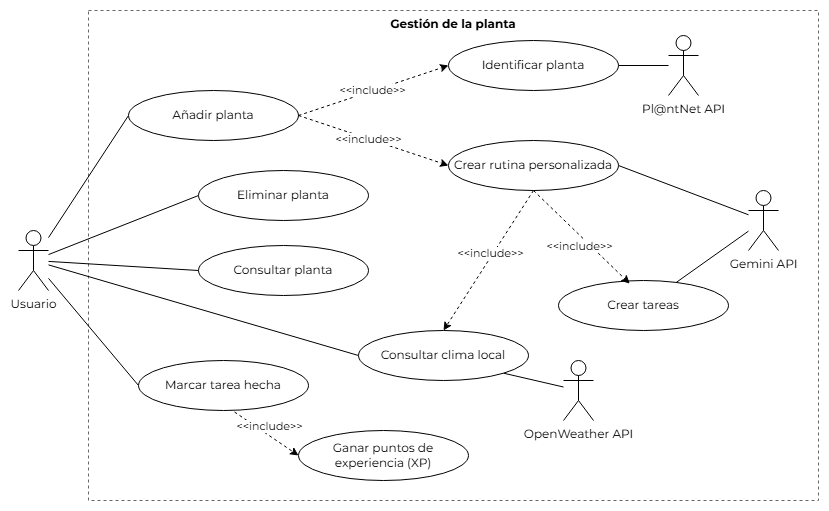

The diagram above was exported from draw.io. Its source (the exported page's mxGraphModel, read from the mxfile embedded in the PNG):
<mxGraphModel dx="1413" dy="757" grid="1" gridSize="10" guides="1" tooltips="1" connect="1" arrows="1" fold="1" page="1" pageScale="1" pageWidth="1100" pageHeight="850" math="0" shadow="0">
  <root>
    <mxCell id="0" />
    <mxCell id="1" parent="0" />
    <mxCell id="ingYZulqB-Bs4_1EM9o--3" edge="1" parent="1" source="8OUHs_QwHhj1UDb5B5Xg-2" style="rounded=0;orthogonalLoop=1;jettySize=auto;html=1;endArrow=none;endFill=0;" target="Sv8HfQxm7ku2CLj7-LpK-5">
      <mxGeometry relative="1" as="geometry">
        <mxPoint x="920" y="390" as="targetPoint" />
      </mxGeometry>
    </mxCell>
    <mxCell id="Sv8HfQxm7ku2CLj7-LpK-1" parent="1" style="shape=rect;whiteSpace=wrap;html=1;verticalAlign=top;fontStyle=1;fillColor=none;strokeColor=#666666;dashed=1;" value="&lt;div&gt;&lt;span style=&quot;background-color: transparent; color: light-dark(rgb(0, 0, 0), rgb(255, 255, 255));&quot;&gt;&lt;font face=&quot;Montserrat&quot; data-font-src=&quot;https://fonts.googleapis.com/css2?family=Montserrat:ital,wght@0,100..900;1,100..900&amp;amp;display=swap&quot;&gt;Gestión de la planta&lt;/font&gt;&lt;/span&gt;&lt;/div&gt;&lt;div&gt;&lt;span style=&quot;background-color: transparent; color: light-dark(rgb(0, 0, 0), rgb(255, 255, 255));&quot;&gt;&lt;font face=&quot;Montserrat&quot; data-font-src=&quot;https://fonts.googleapis.com/css2?family=Montserrat:ital,wght@0,100..900;1,100..900&amp;amp;display=swap&quot;&gt;&lt;br&gt;&lt;/font&gt;&lt;/span&gt;&lt;/div&gt;" vertex="1">
      <mxGeometry height="490" width="730" x="280" y="160" as="geometry" />
    </mxCell>
    <mxCell id="Sv8HfQxm7ku2CLj7-LpK-2" parent="1" style="shape=umlActor;verticalLabelPosition=bottom;verticalAlign=top;html=1;outlineConnect=0;fontFamily=Montserrat;fontSource=https%3A%2F%2Ffonts.googleapis.com%2Fcss2%3Ffamily%3DMontserrat%3Aital%2Cwght%400%2C100..900%3B1%2C100..900%26display%3Dswap;" value="Usuario" vertex="1">
      <mxGeometry height="60" width="30" x="210" y="380" as="geometry" />
    </mxCell>
    <mxCell id="Th-0zp34XWrR-4YUcUBY-2" edge="1" parent="1" source="Sv8HfQxm7ku2CLj7-LpK-3" style="rounded=0;orthogonalLoop=1;jettySize=auto;html=1;endArrow=none;endFill=0;entryX=1;entryY=0.5;entryDx=0;entryDy=0;fontFamily=Montserrat;fontSource=https%3A%2F%2Ffonts.googleapis.com%2Fcss2%3Ffamily%3DMontserrat%3Aital%2Cwght%400%2C100..900%3B1%2C100..900%26display%3Dswap;" target="ZSxKJV5OFbZuw-1bvQvi-2" value="">
      <mxGeometry relative="1" as="geometry" />
    </mxCell>
    <mxCell id="Sv8HfQxm7ku2CLj7-LpK-3" parent="1" style="shape=umlActor;verticalLabelPosition=bottom;verticalAlign=top;html=1;outlineConnect=0;fontFamily=Montserrat;fontSource=https%3A%2F%2Ffonts.googleapis.com%2Fcss2%3Ffamily%3DMontserrat%3Aital%2Cwght%400%2C100..900%3B1%2C100..900%26display%3Dswap;" value="Pl@ntNet API" vertex="1">
      <mxGeometry height="60" width="30" x="860" y="185" as="geometry" />
    </mxCell>
    <mxCell id="Sv8HfQxm7ku2CLj7-LpK-5" parent="1" style="shape=umlActor;verticalLabelPosition=bottom;verticalAlign=top;html=1;outlineConnect=0;fontFamily=Montserrat;fontSource=https%3A%2F%2Ffonts.googleapis.com%2Fcss2%3Ffamily%3DMontserrat%3Aital%2Cwght%400%2C100..900%3B1%2C100..900%26display%3Dswap;" value="&lt;span&gt;Gemini API&lt;/span&gt;" vertex="1">
      <mxGeometry height="60" width="30" x="940" y="340" as="geometry" />
    </mxCell>
    <mxCell id="Sv8HfQxm7ku2CLj7-LpK-6" parent="1" style="shape=umlActor;verticalLabelPosition=bottom;verticalAlign=top;html=1;outlineConnect=0;fontFamily=Montserrat;fontSource=https%3A%2F%2Ffonts.googleapis.com%2Fcss2%3Ffamily%3DMontserrat%3Aital%2Cwght%400%2C100..900%3B1%2C100..900%26display%3Dswap;" value="OpenWeather API" vertex="1">
      <mxGeometry height="60" width="30" x="755" y="510" as="geometry" />
    </mxCell>
    <mxCell id="ZSxKJV5OFbZuw-1bvQvi-1" edge="1" parent="1" source="Sv8HfQxm7ku2CLj7-LpK-7" style="rounded=0;orthogonalLoop=1;jettySize=auto;html=1;exitX=0;exitY=0.5;exitDx=0;exitDy=0;endArrow=none;endFill=0;fontFamily=Montserrat;fontSource=https%3A%2F%2Ffonts.googleapis.com%2Fcss2%3Ffamily%3DMontserrat%3Aital%2Cwght%400%2C100..900%3B1%2C100..900%26display%3Dswap;" target="Sv8HfQxm7ku2CLj7-LpK-2">
      <mxGeometry relative="1" as="geometry" />
    </mxCell>
    <mxCell id="Th-0zp34XWrR-4YUcUBY-1" edge="1" parent="1" source="Sv8HfQxm7ku2CLj7-LpK-7" style="rounded=0;orthogonalLoop=1;jettySize=auto;html=1;exitX=1;exitY=0.5;exitDx=0;exitDy=0;entryX=0;entryY=0.5;entryDx=0;entryDy=0;dashed=1;fontFamily=Montserrat;fontSource=https%3A%2F%2Ffonts.googleapis.com%2Fcss2%3Ffamily%3DMontserrat%3Aital%2Cwght%400%2C100..900%3B1%2C100..900%26display%3Dswap;" target="ZSxKJV5OFbZuw-1bvQvi-2">
      <mxGeometry relative="1" as="geometry" />
    </mxCell>
    <mxCell id="0DJ-iP7u4lT46SPXpTRS-5" connectable="0" parent="Th-0zp34XWrR-4YUcUBY-1" style="edgeLabel;html=1;align=center;verticalAlign=middle;resizable=0;points=[];rotation=0;fontFamily=Montserrat;fontSource=https%3A%2F%2Ffonts.googleapis.com%2Fcss2%3Ffamily%3DMontserrat%3Aital%2Cwght%400%2C100..900%3B1%2C100..900%26display%3Dswap;" value="&amp;lt;&amp;lt;include&amp;gt;&amp;gt;" vertex="1">
      <mxGeometry relative="1" x="-0.0097" y="1" as="geometry">
        <mxPoint as="offset" />
      </mxGeometry>
    </mxCell>
    <mxCell id="Sv8HfQxm7ku2CLj7-LpK-7" parent="1" style="ellipse;whiteSpace=wrap;html=1;fontFamily=Montserrat;fontSource=https%3A%2F%2Ffonts.googleapis.com%2Fcss2%3Ffamily%3DMontserrat%3Aital%2Cwght%400%2C100..900%3B1%2C100..900%26display%3Dswap;" value="Añadir planta" vertex="1">
      <mxGeometry height="50" width="170" x="320" y="240" as="geometry" />
    </mxCell>
    <mxCell id="Th-0zp34XWrR-4YUcUBY-10" edge="1" parent="1" source="Sv8HfQxm7ku2CLj7-LpK-11" style="rounded=0;orthogonalLoop=1;jettySize=auto;html=1;exitX=0;exitY=0.5;exitDx=0;exitDy=0;endArrow=none;endFill=0;fontFamily=Montserrat;fontSource=https%3A%2F%2Ffonts.googleapis.com%2Fcss2%3Ffamily%3DMontserrat%3Aital%2Cwght%400%2C100..900%3B1%2C100..900%26display%3Dswap;" target="Sv8HfQxm7ku2CLj7-LpK-2">
      <mxGeometry relative="1" as="geometry" />
    </mxCell>
    <mxCell id="Sv8HfQxm7ku2CLj7-LpK-11" parent="1" style="ellipse;whiteSpace=wrap;html=1;fontFamily=Montserrat;fontSource=https%3A%2F%2Ffonts.googleapis.com%2Fcss2%3Ffamily%3DMontserrat%3Aital%2Cwght%400%2C100..900%3B1%2C100..900%26display%3Dswap;" value="Consultar clima local" vertex="1">
      <mxGeometry height="50" width="170" x="550" y="480" as="geometry" />
    </mxCell>
    <mxCell id="ZSxKJV5OFbZuw-1bvQvi-2" parent="1" style="ellipse;whiteSpace=wrap;html=1;fontFamily=Montserrat;fontSource=https%3A%2F%2Ffonts.googleapis.com%2Fcss2%3Ffamily%3DMontserrat%3Aital%2Cwght%400%2C100..900%3B1%2C100..900%26display%3Dswap;" value="Identificar planta" vertex="1">
      <mxGeometry height="50" width="170" x="640" y="190" as="geometry" />
    </mxCell>
    <mxCell id="Th-0zp34XWrR-4YUcUBY-11" edge="1" parent="1" source="Sv8HfQxm7ku2CLj7-LpK-7" style="rounded=0;orthogonalLoop=1;jettySize=auto;html=1;exitX=1;exitY=0.5;exitDx=0;exitDy=0;dashed=1;fontFamily=Montserrat;fontSource=https%3A%2F%2Ffonts.googleapis.com%2Fcss2%3Ffamily%3DMontserrat%3Aital%2Cwght%400%2C100..900%3B1%2C100..900%26display%3Dswap;entryX=0;entryY=0.5;entryDx=0;entryDy=0;" target="ZSxKJV5OFbZuw-1bvQvi-3">
      <mxGeometry relative="1" as="geometry">
        <mxPoint x="664" y="318" as="targetPoint" />
      </mxGeometry>
    </mxCell>
    <mxCell id="0DJ-iP7u4lT46SPXpTRS-8" connectable="0" parent="Th-0zp34XWrR-4YUcUBY-11" style="edgeLabel;html=1;align=center;verticalAlign=middle;resizable=0;points=[];rotation=0;fontFamily=Montserrat;fontSource=https%3A%2F%2Ffonts.googleapis.com%2Fcss2%3Ffamily%3DMontserrat%3Aital%2Cwght%400%2C100..900%3B1%2C100..900%26display%3Dswap;" value="&amp;lt;&amp;lt;include&amp;gt;&amp;gt;" vertex="1">
      <mxGeometry relative="1" x="-0.1884" as="geometry">
        <mxPoint x="9" y="3" as="offset" />
      </mxGeometry>
    </mxCell>
    <mxCell id="5T5B_0ymwVmh_QtuKMAY-3" edge="1" parent="1" source="ZSxKJV5OFbZuw-1bvQvi-3" style="rounded=0;orthogonalLoop=1;jettySize=auto;html=1;exitX=0.5;exitY=1;exitDx=0;exitDy=0;entryX=0.5;entryY=0;entryDx=0;entryDy=0;dashed=1;fontFamily=Montserrat;fontSource=https%3A%2F%2Ffonts.googleapis.com%2Fcss2%3Ffamily%3DMontserrat%3Aital%2Cwght%400%2C100..900%3B1%2C100..900%26display%3Dswap;" target="Sv8HfQxm7ku2CLj7-LpK-11">
      <mxGeometry relative="1" as="geometry" />
    </mxCell>
    <mxCell id="0DJ-iP7u4lT46SPXpTRS-3" connectable="0" parent="5T5B_0ymwVmh_QtuKMAY-3" style="edgeLabel;html=1;align=center;verticalAlign=middle;resizable=0;points=[];fontFamily=Montserrat;fontSource=https%3A%2F%2Ffonts.googleapis.com%2Fcss2%3Ffamily%3DMontserrat%3Aital%2Cwght%400%2C100..900%3B1%2C100..900%26display%3Dswap;rotation=0;" value="&amp;lt;&amp;lt;include&amp;gt;&amp;gt;" vertex="1">
      <mxGeometry relative="1" x="-0.0845" y="2" as="geometry">
        <mxPoint x="-4" y="-3" as="offset" />
      </mxGeometry>
    </mxCell>
    <mxCell id="NM_WzUPUpAQQD8mT3Sg2-9" edge="1" parent="1" source="ZSxKJV5OFbZuw-1bvQvi-3" style="rounded=0;orthogonalLoop=1;jettySize=auto;html=1;exitX=1;exitY=0.5;exitDx=0;exitDy=0;endArrow=none;endFill=0;" target="Sv8HfQxm7ku2CLj7-LpK-5">
      <mxGeometry relative="1" as="geometry" />
    </mxCell>
    <mxCell id="ZSxKJV5OFbZuw-1bvQvi-3" parent="1" style="ellipse;whiteSpace=wrap;html=1;fontFamily=Montserrat;fontSource=https%3A%2F%2Ffonts.googleapis.com%2Fcss2%3Ffamily%3DMontserrat%3Aital%2Cwght%400%2C100..900%3B1%2C100..900%26display%3Dswap;" value="Crear rutina personalizada" vertex="1">
      <mxGeometry height="50" width="170" x="640" y="290" as="geometry" />
    </mxCell>
    <mxCell id="l8TtLZO5UXafNpC0e0co-1" edge="1" parent="1" source="l8TtLZO5UXafNpC0e0co-3" style="rounded=0;orthogonalLoop=1;jettySize=auto;html=1;exitX=0.536;exitY=0.963;exitDx=0;exitDy=0;entryX=0;entryY=0.5;entryDx=0;entryDy=0;dashed=1;exitPerimeter=0;" target="l8TtLZO5UXafNpC0e0co-4">
      <mxGeometry relative="1" as="geometry" />
    </mxCell>
    <mxCell id="l8TtLZO5UXafNpC0e0co-2" connectable="0" parent="l8TtLZO5UXafNpC0e0co-1" style="edgeLabel;html=1;align=center;verticalAlign=middle;resizable=0;points=[];fontFamily=Montserrat;fontSource=https%3A%2F%2Ffonts.googleapis.com%2Fcss2%3Ffamily%3DMontserrat%3Aital%2Cwght%400%2C100..900%3B1%2C100..900%26display%3Dswap;rotation=0;" value="&amp;lt;&amp;lt;include&amp;gt;&amp;gt;" vertex="1">
      <mxGeometry relative="1" x="-0.47" y="-3" as="geometry">
        <mxPoint x="23" y="2" as="offset" />
      </mxGeometry>
    </mxCell>
    <mxCell id="l8TtLZO5UXafNpC0e0co-5" edge="1" parent="1" source="l8TtLZO5UXafNpC0e0co-3" style="rounded=0;orthogonalLoop=1;jettySize=auto;html=1;exitX=0;exitY=0.5;exitDx=0;exitDy=0;endArrow=none;endFill=0;" target="Sv8HfQxm7ku2CLj7-LpK-2">
      <mxGeometry relative="1" as="geometry" />
    </mxCell>
    <mxCell id="l8TtLZO5UXafNpC0e0co-3" parent="1" style="ellipse;whiteSpace=wrap;html=1;fontFamily=Montserrat;fontSource=https%3A%2F%2Ffonts.googleapis.com%2Fcss2%3Ffamily%3DMontserrat%3Aital%2Cwght%400%2C100..900%3B1%2C100..900%26display%3Dswap;" value="Marcar tarea hecha" vertex="1">
      <mxGeometry height="50" width="170" x="330" y="510" as="geometry" />
    </mxCell>
    <mxCell id="l8TtLZO5UXafNpC0e0co-4" parent="1" style="ellipse;whiteSpace=wrap;html=1;fontFamily=Montserrat;fontSource=https%3A%2F%2Ffonts.googleapis.com%2Fcss2%3Ffamily%3DMontserrat%3Aital%2Cwght%400%2C100..900%3B1%2C100..900%26display%3Dswap;" value="Ganar puntos de&#10;experiencia (XP)" vertex="1">
      <mxGeometry height="50" width="170" x="490" y="580" as="geometry" />
    </mxCell>
    <mxCell id="8OUHs_QwHhj1UDb5B5Xg-2" parent="1" style="ellipse;whiteSpace=wrap;html=1;fontFamily=Montserrat;fontSource=https%3A%2F%2Ffonts.googleapis.com%2Fcss2%3Ffamily%3DMontserrat%3Aital%2Cwght%400%2C100..900%3B1%2C100..900%26display%3Dswap;" value="Crear tareas" vertex="1">
      <mxGeometry height="50" width="170" x="750" y="430" as="geometry" />
    </mxCell>
    <mxCell id="8OUHs_QwHhj1UDb5B5Xg-4" edge="1" parent="1" source="ZSxKJV5OFbZuw-1bvQvi-3" style="rounded=0;orthogonalLoop=1;jettySize=auto;html=1;exitX=0.5;exitY=1;exitDx=0;exitDy=0;entryX=0.419;entryY=0.063;entryDx=0;entryDy=0;entryPerimeter=0;dashed=1;" target="8OUHs_QwHhj1UDb5B5Xg-2">
      <mxGeometry relative="1" as="geometry" />
    </mxCell>
    <mxCell id="8OUHs_QwHhj1UDb5B5Xg-5" edge="1" parent="1" source="Sv8HfQxm7ku2CLj7-LpK-11" style="rounded=0;orthogonalLoop=1;jettySize=auto;html=1;exitX=1;exitY=1;exitDx=0;exitDy=0;endArrow=none;endFill=0;" target="Sv8HfQxm7ku2CLj7-LpK-6">
      <mxGeometry relative="1" as="geometry" />
    </mxCell>
    <mxCell id="YU2_caTMNnO7mSrdHZjm-1" connectable="0" parent="1" style="edgeLabel;html=1;align=center;verticalAlign=middle;resizable=0;points=[];fontFamily=Montserrat;fontSource=https%3A%2F%2Ffonts.googleapis.com%2Fcss2%3Ffamily%3DMontserrat%3Aital%2Cwght%400%2C100..900%3B1%2C100..900%26display%3Dswap;rotation=0;" value="&amp;lt;&amp;lt;include&amp;gt;&amp;gt;" vertex="1">
      <mxGeometry x="770" y="395" as="geometry" />
    </mxCell>
    <mxCell id="ingYZulqB-Bs4_1EM9o--2" edge="1" parent="1" source="ingYZulqB-Bs4_1EM9o--1" style="rounded=0;orthogonalLoop=1;jettySize=auto;html=1;exitX=0;exitY=0.5;exitDx=0;exitDy=0;endArrow=none;endFill=0;" target="Sv8HfQxm7ku2CLj7-LpK-2">
      <mxGeometry relative="1" as="geometry" />
    </mxCell>
    <mxCell id="ingYZulqB-Bs4_1EM9o--1" parent="1" style="ellipse;whiteSpace=wrap;html=1;fontFamily=Montserrat;fontSource=https%3A%2F%2Ffonts.googleapis.com%2Fcss2%3Ffamily%3DMontserrat%3Aital%2Cwght%400%2C100..900%3B1%2C100..900%26display%3Dswap;" value="Eliminar planta" vertex="1">
      <mxGeometry height="50" width="170" x="390" y="320" as="geometry" />
    </mxCell>
    <mxCell id="ORRWCrGKJoKuZ0cc8MBw-2" edge="1" parent="1" source="ORRWCrGKJoKuZ0cc8MBw-1" style="rounded=0;orthogonalLoop=1;jettySize=auto;html=1;exitX=0;exitY=0.5;exitDx=0;exitDy=0;endArrow=none;endFill=0;" target="Sv8HfQxm7ku2CLj7-LpK-2">
      <mxGeometry relative="1" as="geometry" />
    </mxCell>
    <mxCell id="ORRWCrGKJoKuZ0cc8MBw-1" parent="1" style="ellipse;whiteSpace=wrap;html=1;fontFamily=Montserrat;fontSource=https%3A%2F%2Ffonts.googleapis.com%2Fcss2%3Ffamily%3DMontserrat%3Aital%2Cwght%400%2C100..900%3B1%2C100..900%26display%3Dswap;" value="Consultar planta" vertex="1">
      <mxGeometry height="50" width="170" x="390" y="395" as="geometry" />
    </mxCell>
  </root>
</mxGraphModel>